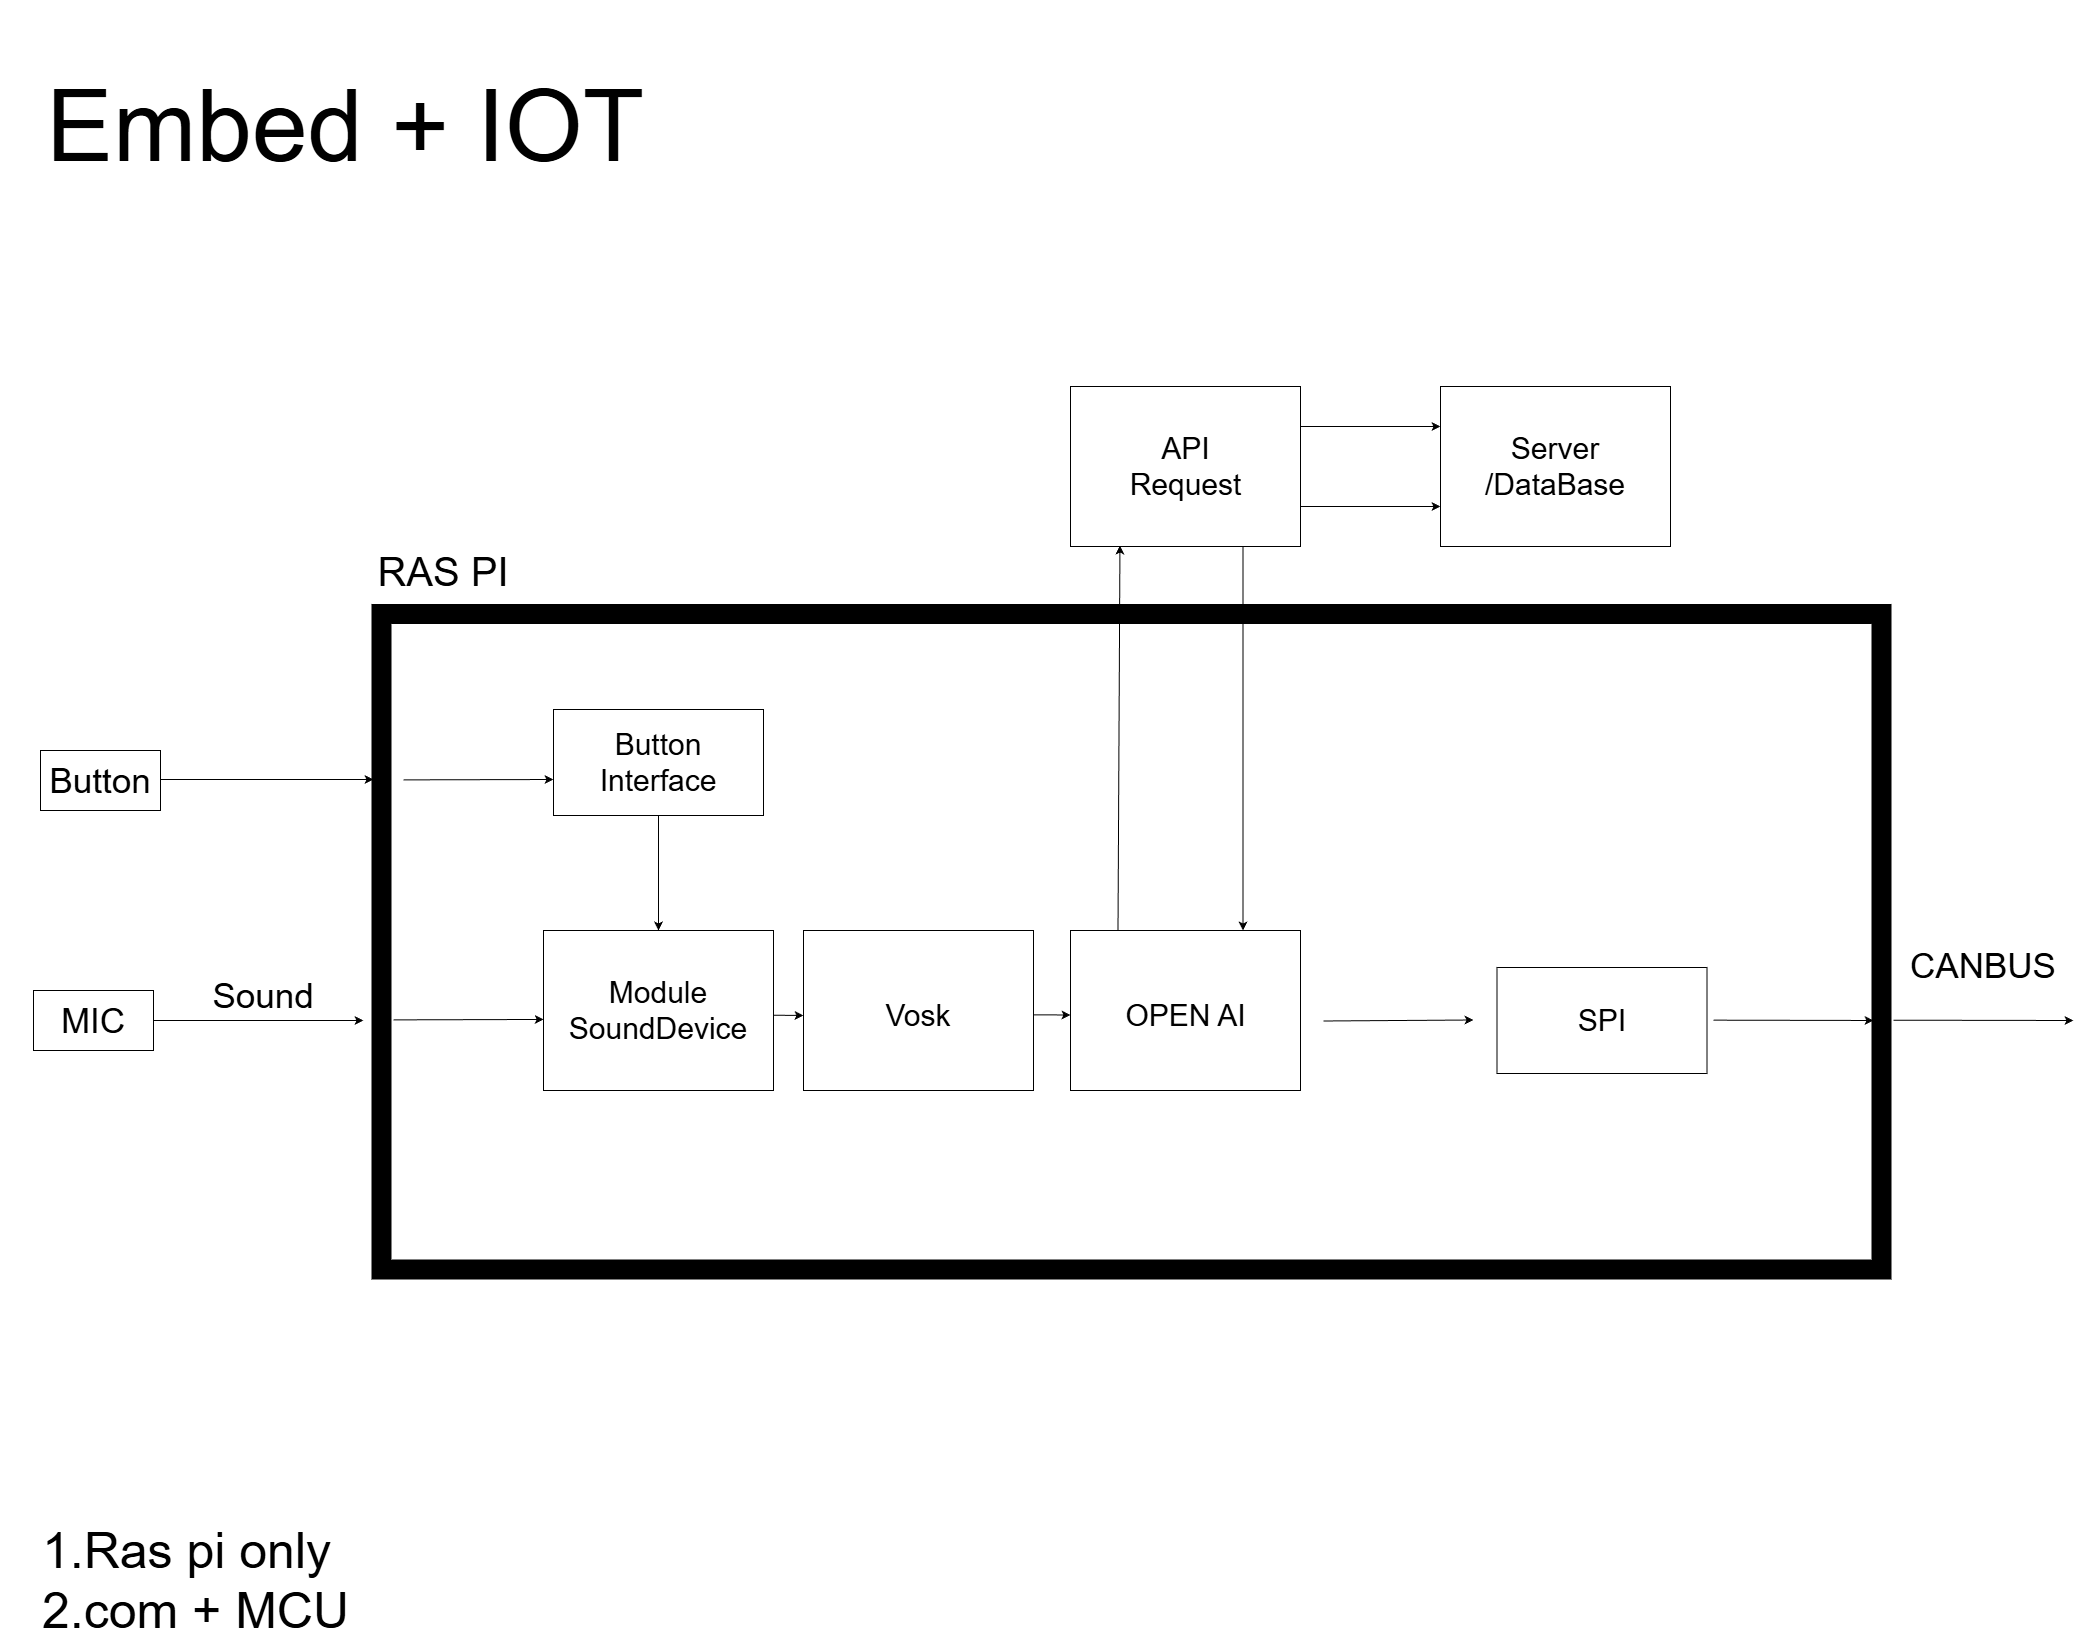

The diagram above was exported from draw.io. Its source (the exported page's mxGraphModel, read from the mxfile embedded in the PNG):
<mxGraphModel dx="10770" dy="4320" grid="1" gridSize="10" guides="1" tooltips="1" connect="1" arrows="0" fold="1" page="1" pageScale="1" pageWidth="2336" pageHeight="1654" math="0" shadow="0">
  <root>
    <mxCell id="0" />
    <mxCell id="1" parent="0" />
    <mxCell id="yiXz9Cam_s_I4Y6hUaSt-23" value="" style="rounded=0;whiteSpace=wrap;html=1;verticalAlign=middle;" parent="1" vertex="1">
      <mxGeometry x="33" y="990" width="120" height="60" as="geometry" />
    </mxCell>
    <mxCell id="2" value="" style="rounded=0;whiteSpace=wrap;html=1;fillColor=none;strokeWidth=20;" parent="1" vertex="1">
      <mxGeometry x="381" y="613.5" width="1500" height="655.5" as="geometry" />
    </mxCell>
    <mxCell id="3" value="&lt;font style=&quot;font-size: 40px;&quot;&gt;RAS PI&lt;/font&gt;" style="text;html=1;align=center;verticalAlign=middle;whiteSpace=wrap;rounded=0;" parent="1" vertex="1">
      <mxGeometry x="373" y="556" width="140" height="30" as="geometry" />
    </mxCell>
    <mxCell id="yiXz9Cam_s_I4Y6hUaSt-3" value="&lt;font style=&quot;font-size: 35px;&quot;&gt;MIC&lt;/font&gt;" style="text;html=1;align=center;verticalAlign=middle;whiteSpace=wrap;rounded=0;" parent="1" vertex="1">
      <mxGeometry x="63" y="1005" width="60" height="30" as="geometry" />
    </mxCell>
    <mxCell id="yiXz9Cam_s_I4Y6hUaSt-4" value="" style="endArrow=classic;html=1;" parent="1" edge="1">
      <mxGeometry width="50" height="50" relative="1" as="geometry">
        <mxPoint x="153" y="1020" as="sourcePoint" />
        <mxPoint x="363" y="1020" as="targetPoint" />
      </mxGeometry>
    </mxCell>
    <mxCell id="yiXz9Cam_s_I4Y6hUaSt-6" value="" style="rounded=0;whiteSpace=wrap;html=1;" parent="1" vertex="1">
      <mxGeometry x="543" y="930" width="230" height="160" as="geometry" />
    </mxCell>
    <mxCell id="yiXz9Cam_s_I4Y6hUaSt-7" value="" style="rounded=0;whiteSpace=wrap;html=1;" parent="1" vertex="1">
      <mxGeometry x="803" y="930" width="230" height="160" as="geometry" />
    </mxCell>
    <mxCell id="yiXz9Cam_s_I4Y6hUaSt-9" value="" style="endArrow=classic;html=1;entryX=0.001;entryY=0.556;entryDx=0;entryDy=0;entryPerimeter=0;" parent="1" target="yiXz9Cam_s_I4Y6hUaSt-6" edge="1">
      <mxGeometry width="50" height="50" relative="1" as="geometry">
        <mxPoint x="393" y="1019.38" as="sourcePoint" />
        <mxPoint x="493" y="1019" as="targetPoint" />
      </mxGeometry>
    </mxCell>
    <mxCell id="yiXz9Cam_s_I4Y6hUaSt-11" value="" style="endArrow=classic;html=1;" parent="1" edge="1">
      <mxGeometry width="50" height="50" relative="1" as="geometry">
        <mxPoint x="773" y="1014.7" as="sourcePoint" />
        <mxPoint x="803" y="1015" as="targetPoint" />
        <Array as="points">
          <mxPoint x="803" y="1015" />
        </Array>
      </mxGeometry>
    </mxCell>
    <mxCell id="yiXz9Cam_s_I4Y6hUaSt-13" value="&lt;font style=&quot;font-size: 30px;&quot;&gt;Module&lt;br&gt;SoundDevice&lt;/font&gt;" style="text;html=1;align=center;verticalAlign=middle;whiteSpace=wrap;rounded=0;" parent="1" vertex="1">
      <mxGeometry x="628" y="995" width="60" height="30" as="geometry" />
    </mxCell>
    <mxCell id="yiXz9Cam_s_I4Y6hUaSt-14" value="&lt;font style=&quot;font-size: 30px;&quot;&gt;Vosk&lt;/font&gt;" style="text;html=1;align=center;verticalAlign=middle;whiteSpace=wrap;rounded=0;" parent="1" vertex="1">
      <mxGeometry x="888" y="1000" width="60" height="30" as="geometry" />
    </mxCell>
    <mxCell id="yiXz9Cam_s_I4Y6hUaSt-15" value="&lt;font style=&quot;font-size: 35px;&quot;&gt;Sound&lt;/font&gt;" style="text;html=1;align=center;verticalAlign=middle;whiteSpace=wrap;rounded=0;" parent="1" vertex="1">
      <mxGeometry x="233" y="980" width="60" height="30" as="geometry" />
    </mxCell>
    <mxCell id="yiXz9Cam_s_I4Y6hUaSt-24" value="" style="endArrow=classic;html=1;" parent="1" edge="1">
      <mxGeometry width="50" height="50" relative="1" as="geometry">
        <mxPoint x="1893" y="1019.7" as="sourcePoint" />
        <mxPoint x="2073" y="1020" as="targetPoint" />
      </mxGeometry>
    </mxCell>
    <mxCell id="yiXz9Cam_s_I4Y6hUaSt-25" value="&lt;span style=&quot;font-size: 35px;&quot;&gt;CANBUS&lt;/span&gt;" style="text;html=1;align=center;verticalAlign=middle;whiteSpace=wrap;rounded=0;" parent="1" vertex="1">
      <mxGeometry x="1953" y="950" width="60" height="30" as="geometry" />
    </mxCell>
    <mxCell id="4" value="" style="endArrow=classic;html=1;" parent="1" edge="1">
      <mxGeometry width="50" height="50" relative="1" as="geometry">
        <mxPoint x="1323" y="1020.5" as="sourcePoint" />
        <mxPoint x="1473" y="1019.5" as="targetPoint" />
      </mxGeometry>
    </mxCell>
    <mxCell id="10" style="edgeStyle=none;html=1;exitX=0.25;exitY=0;exitDx=0;exitDy=0;entryX=0.215;entryY=0.994;entryDx=0;entryDy=0;entryPerimeter=0;" parent="1" target="14" edge="1">
      <mxGeometry relative="1" as="geometry">
        <mxPoint x="1117.5" y="930.0000000000001" as="sourcePoint" />
        <mxPoint x="1132.5" y="546" as="targetPoint" />
      </mxGeometry>
    </mxCell>
    <mxCell id="5" value="" style="rounded=0;whiteSpace=wrap;html=1;" parent="1" vertex="1">
      <mxGeometry x="1070" y="930" width="230" height="160" as="geometry" />
    </mxCell>
    <mxCell id="6" value="&lt;span style=&quot;font-size: 30px;&quot;&gt;OPEN AI&lt;/span&gt;" style="text;html=1;align=center;verticalAlign=middle;whiteSpace=wrap;rounded=0;" parent="1" vertex="1">
      <mxGeometry x="1117.5" y="1000" width="135" height="30" as="geometry" />
    </mxCell>
    <mxCell id="7" value="" style="endArrow=classic;html=1;entryX=0;entryY=0.528;entryDx=0;entryDy=0;entryPerimeter=0;" parent="1" target="5" edge="1">
      <mxGeometry width="50" height="50" relative="1" as="geometry">
        <mxPoint x="1033" y="1014.37" as="sourcePoint" />
        <mxPoint x="1060" y="1014" as="targetPoint" />
      </mxGeometry>
    </mxCell>
    <mxCell id="12" style="edgeStyle=none;html=1;exitX=0.75;exitY=1;exitDx=0;exitDy=0;entryX=0.75;entryY=0;entryDx=0;entryDy=0;" parent="1" source="14" target="5" edge="1">
      <mxGeometry relative="1" as="geometry">
        <mxPoint x="1237.5" y="546" as="sourcePoint" />
      </mxGeometry>
    </mxCell>
    <mxCell id="17" style="edgeStyle=none;html=1;exitX=1;exitY=0.25;exitDx=0;exitDy=0;" parent="1" source="14" edge="1">
      <mxGeometry relative="1" as="geometry">
        <mxPoint x="1440" y="426" as="targetPoint" />
      </mxGeometry>
    </mxCell>
    <mxCell id="18" style="edgeStyle=none;html=1;exitX=1;exitY=0.75;exitDx=0;exitDy=0;" parent="1" source="14" edge="1">
      <mxGeometry relative="1" as="geometry">
        <mxPoint x="1440" y="506" as="targetPoint" />
      </mxGeometry>
    </mxCell>
    <mxCell id="14" value="" style="rounded=0;whiteSpace=wrap;html=1;" parent="1" vertex="1">
      <mxGeometry x="1070" y="386" width="230" height="160" as="geometry" />
    </mxCell>
    <mxCell id="16" value="&lt;span style=&quot;font-size: 30px;&quot;&gt;API&lt;/span&gt;&lt;div&gt;&lt;span style=&quot;font-size: 30px;&quot;&gt;Request&lt;/span&gt;&lt;/div&gt;" style="text;html=1;align=center;verticalAlign=middle;whiteSpace=wrap;rounded=0;" parent="1" vertex="1">
      <mxGeometry x="1117.5" y="451" width="135" height="30" as="geometry" />
    </mxCell>
    <mxCell id="19" value="" style="rounded=0;whiteSpace=wrap;html=1;" parent="1" vertex="1">
      <mxGeometry x="1440" y="386" width="230" height="160" as="geometry" />
    </mxCell>
    <mxCell id="20" value="&lt;span style=&quot;font-size: 30px;&quot;&gt;Server&lt;/span&gt;&lt;div&gt;&lt;span style=&quot;font-size: 30px;&quot;&gt;/DataBase&lt;/span&gt;&lt;/div&gt;" style="text;html=1;align=center;verticalAlign=middle;whiteSpace=wrap;rounded=0;" parent="1" vertex="1">
      <mxGeometry x="1498.75" y="451" width="112.5" height="30" as="geometry" />
    </mxCell>
    <mxCell id="21" value="&lt;font style=&quot;font-size: 30px;&quot;&gt;Button&lt;/font&gt;&lt;div&gt;&lt;font style=&quot;font-size: 30px;&quot;&gt;Interface&lt;/font&gt;&lt;/div&gt;" style="rounded=0;whiteSpace=wrap;html=1;" parent="1" vertex="1">
      <mxGeometry x="553" y="709" width="210" height="106" as="geometry" />
    </mxCell>
    <mxCell id="22" value="&lt;span style=&quot;font-size: 30px;&quot;&gt;SPI&lt;/span&gt;" style="rounded=0;whiteSpace=wrap;html=1;" parent="1" vertex="1">
      <mxGeometry x="1496.5" y="967" width="210" height="106" as="geometry" />
    </mxCell>
    <mxCell id="26" value="" style="endArrow=classic;html=1;" parent="1" edge="1">
      <mxGeometry width="50" height="50" relative="1" as="geometry">
        <mxPoint x="1713" y="1019.6600000000001" as="sourcePoint" />
        <mxPoint x="1873" y="1019.98" as="targetPoint" />
      </mxGeometry>
    </mxCell>
    <mxCell id="29" style="edgeStyle=none;html=1;exitX=0.5;exitY=1;exitDx=0;exitDy=0;entryX=0.5;entryY=0;entryDx=0;entryDy=0;" parent="1" source="21" target="yiXz9Cam_s_I4Y6hUaSt-6" edge="1">
      <mxGeometry relative="1" as="geometry">
        <mxPoint x="1333" y="829" as="targetPoint" />
        <Array as="points">
          <mxPoint x="658" y="829" />
        </Array>
      </mxGeometry>
    </mxCell>
    <mxCell id="32" value="&lt;font style=&quot;font-size: 100px;&quot;&gt;Embed + IOT&lt;/font&gt;" style="text;html=1;align=center;verticalAlign=middle;whiteSpace=wrap;rounded=0;" parent="1" vertex="1">
      <mxGeometry width="690" height="250" as="geometry" />
    </mxCell>
    <mxCell id="33" value="&lt;font style=&quot;font-size: 50px;&quot;&gt;1.Ras pi only&lt;/font&gt;&lt;div style=&quot;&quot;&gt;&lt;font style=&quot;font-size: 50px;&quot;&gt;2.com + MCU&lt;/font&gt;&lt;/div&gt;" style="text;html=1;align=left;verticalAlign=middle;whiteSpace=wrap;rounded=0;" parent="1" vertex="1">
      <mxGeometry x="40" y="1520" width="400" height="120" as="geometry" />
    </mxCell>
    <mxCell id="34" value="" style="endArrow=classic;html=1;" parent="1" edge="1">
      <mxGeometry width="50" height="50" relative="1" as="geometry">
        <mxPoint x="160" y="779" as="sourcePoint" />
        <mxPoint x="373" y="779" as="targetPoint" />
      </mxGeometry>
    </mxCell>
    <mxCell id="35" value="" style="endArrow=classic;html=1;entryX=0.001;entryY=0.556;entryDx=0;entryDy=0;entryPerimeter=0;" parent="1" edge="1">
      <mxGeometry width="50" height="50" relative="1" as="geometry">
        <mxPoint x="403" y="779.38" as="sourcePoint" />
        <mxPoint x="553" y="779" as="targetPoint" />
      </mxGeometry>
    </mxCell>
    <mxCell id="37" value="" style="rounded=0;whiteSpace=wrap;html=1;verticalAlign=middle;" parent="1" vertex="1">
      <mxGeometry x="40" y="750" width="120" height="60" as="geometry" />
    </mxCell>
    <mxCell id="38" value="&lt;font style=&quot;font-size: 35px;&quot;&gt;Button&lt;/font&gt;" style="text;html=1;align=center;verticalAlign=middle;whiteSpace=wrap;rounded=0;" parent="1" vertex="1">
      <mxGeometry x="70" y="765" width="60" height="30" as="geometry" />
    </mxCell>
  </root>
</mxGraphModel>